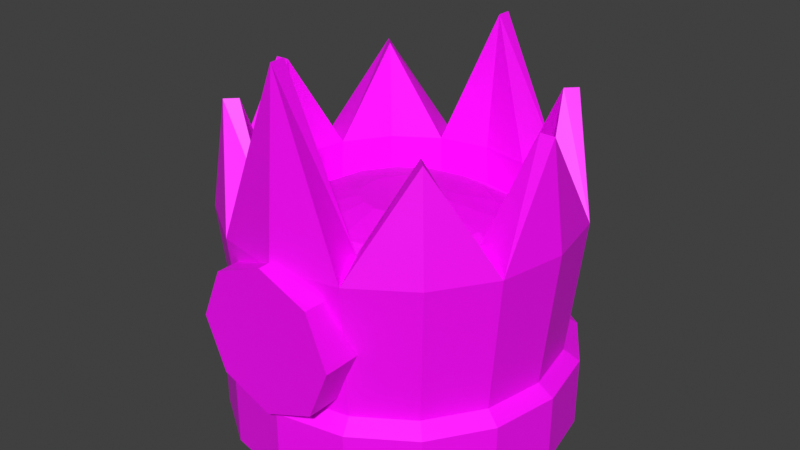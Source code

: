 # Source: crown_of_bitcoin.blend  (saved by Blender 4.0.36; exported with 4.5.12 LTS)
import bpy
from mathutils import Matrix  # noqa: F401  (used for matrix-valued properties, if any)

bpy.ops.wm.read_factory_settings(use_empty=True)
scene = bpy.context.scene
scene.name = 'Scene'

# ---- images (referenced by path relative to the original .blend; pixels are not part of the script)
import os
ASSET_DIR = os.environ.get("B2B_ASSET_DIR", "")  # directory of the original .blend (textures are referenced by path, not embedded)
HERE = os.path.dirname(os.path.abspath(__file__))  # packed textures are extracted next to this script under _unpacked/

def load_image(name, relpath, width, height, colorspace="sRGB"):
    """Load a texture the original file referenced (path relative to the .blend, or extracted next to this script)."""
    p = next((c for c in (os.path.join(HERE, relpath), os.path.join(ASSET_DIR, relpath)) if relpath and os.path.exists(c)), "")
    if p:
        img = bpy.data.images.load(p, check_existing=True)
        img.name = name
    else:  # same state as the original file: an image datablock whose file is absent (Cycles renders it pink)
        img = bpy.data.images.new(name, width, height)
        img.source = "FILE"
        img.filepath = "//" + (relpath or name)
    img.colorspace_settings.name = colorspace
    return img
img_crown_of_bitcoin_png = load_image('crown of bitcoin.png', 'crown of bitcoin.png', 1024, 1024, 'sRGB')

# ---- materials (node trees are filled in below, after node groups)
mat_crown_of_bitcoin_material = bpy.data.materials.new('crown of bitcoin material')
mat_crown_of_bitcoin_material.use_transparent_shadow = False

# ---- material node trees
mat_crown_of_bitcoin_material.use_nodes = True; mat_crown_of_bitcoin_material.node_tree.nodes.clear()
_N = mat_crown_of_bitcoin_material.node_tree.nodes; _L = mat_crown_of_bitcoin_material.node_tree.links
n0 = _N.new('ShaderNodeOutputMaterial'); n0.name = 'Material Output'; n0.location = (300, 300)
n1 = _N.new('ShaderNodeBsdfPrincipled'); n1.name = 'Principled BSDF'; n1.location = (10, 300)
n1.inputs[3].default_value = 1.45
n2 = _N.new('ShaderNodeTexImage'); n2.name = 'Image Texture'; n2.location = (-270, 260)
n2.image = img_crown_of_bitcoin_png
n3 = _N.new('ShaderNodeMapping'); n3.name = 'Mapping'; n3.location = (-450, 260)
n4 = _N.new('ShaderNodeTexCoord'); n4.name = 'Texture Coordinate'; n4.location = (-630, 260)
_L.new(n1.outputs[0], n0.inputs[0])
_L.new(n2.outputs[0], n1.inputs[0])
_L.new(n3.outputs[0], n2.inputs[0])
_L.new(n4.outputs[2], n3.inputs[0])
n0.is_active_output = True

# ---- world
world_world = bpy.data.worlds.new('World'); scene.world = world_world
world_world.use_nodes = True; world_world.node_tree.nodes.clear()
_N = world_world.node_tree.nodes; _L = world_world.node_tree.links
n0 = _N.new('ShaderNodeOutputWorld'); n0.name = 'World Output'; n0.location = (300, 300)
n1 = _N.new('ShaderNodeBackground'); n1.name = 'Background'; n1.location = (10, 300)
n1.inputs[0].default_value = (0.05088, 0.05088, 0.05088, 1.0)
_L.new(n1.outputs[0], n0.inputs[0])
n0.is_active_output = True
world_world.color = (0.05088, 0.05088, 0.05088)
world_world.use_sun_shadow = False
world_world.sun_shadow_jitter_overblur = 0.0

# ---- meshes
me_crown_of_bitcoin = bpy.data.meshes.new('crown of bitcoin')
me_crown_of_bitcoin.from_pydata([(1.41e-08, 0.358, 1.51), (-0.137, 0.3307, 1.51), (-0.2531, 0.2531, 1.51), (-0.3307, 0.137, 1.51), (-0.358, -6.916e-09, 1.51), (-0.3307, -0.137, 1.51), (-0.2531, -0.2531, 1.51), (-0.137, -0.3307, 1.51), (1.41e-08, -0.358, 1.51), (0.137, -0.3307, 1.51), (0.2531, -0.2531, 1.51), (0.3307, -0.137, 1.51), (0.358, -6.916e-09, 1.51), (0.3307, 0.137, 1.51), (0.2531, 0.2531, 1.51), (0.137, 0.3307, 1.51), (1.495e-08, 0.3251, 1.531), (-0.1244, 0.3004, 1.531), (-0.2299, 0.2299, 1.531), (-0.3004, 0.1244, 1.531), (-0.3251, -6.624e-09, 1.531), (-0.3004, -0.1244, 1.531), (-0.2299, -0.2299, 1.531), (-0.1244, -0.3004, 1.531), (1.495e-08, -0.3251, 1.531), (0.1244, -0.3004, 1.531), (0.2299, -0.2299, 1.531), (0.3004, -0.1244, 1.531), (0.3251, -6.624e-09, 1.531), (0.3004, 0.1244, 1.531), (0.2299, 0.2299, 1.531), (0.1244, 0.3004, 1.531), (1.482e-08, 0.3545, 1.809), (-0.1357, 0.3275, 1.809), (-0.2507, 0.2507, 1.809), (-0.3275, 0.1357, 1.809), (-0.3545, -6.885e-09, 1.809), (-0.3275, -0.1357, 1.809), (-0.2507, -0.2507, 1.809), (-0.1357, -0.3275, 1.809), (1.482e-08, -0.3545, 1.809), (0.1357, -0.3275, 1.809), (0.2507, -0.2507, 1.809), (0.3275, -0.1357, 1.809), (0.3545, -6.885e-09, 1.809), (0.3275, 0.1357, 1.809), (0.2507, 0.2507, 1.809), (0.1357, 0.3275, 1.809), (1.495e-08, 0.3251, 2.1), (-0.2299, 0.2299, 2.021), (-0.3251, -6.624e-09, 2.021), (-0.2299, -0.2299, 2.021), (1.495e-08, -0.3251, 2.164), (0.2299, -0.2299, 2.021), (0.3251, -6.624e-09, 2.021), (0.2299, 0.2299, 2.021), (0.0, 0.0, 1.347), (1.644e-08, 0.2695, 1.825), (-0.1031, 0.249, 1.825), (-0.1906, 0.1906, 1.825), (-0.249, 0.1031, 1.825), (-0.2695, -6.102e-09, 1.825), (-0.249, -0.1031, 1.825), (-0.1906, -0.1906, 1.825), (-0.1031, -0.249, 1.825), (1.644e-08, -0.2695, 1.825), (0.1031, -0.249, 1.825), (0.1906, -0.1906, 1.825), (0.249, -0.1031, 1.825), (0.2695, -6.102e-09, 1.825), (0.249, 0.1031, 1.825), (0.1906, 0.1906, 1.825), (0.1031, 0.249, 1.825), (1.539e-08, 0.2952, 2.1), (-0.2087, 0.2087, 2.021), (-0.2952, -6.151e-09, 2.021), (-0.2087, -0.2087, 2.021), (1.539e-08, -0.2952, 2.164), (0.2087, -0.2087, 2.021), (0.2952, -6.151e-09, 2.021), (0.2087, 0.2087, 2.021), (-1.179e-08, -0.3778, 1.819), (-0.1053, -0.3778, 1.775), (-0.1489, -0.3778, 1.67), (-0.1053, -0.3778, 1.565), (-1.179e-08, -0.3778, 1.521), (0.1053, -0.3778, 1.565), (0.1489, -0.3778, 1.67), (0.1053, -0.3778, 1.775), (-0.1053, -0.2979, 1.775), (-1.179e-08, -0.2979, 1.819), (-0.1489, -0.2979, 1.67), (-0.1053, -0.2979, 1.565), (-1.179e-08, -0.2979, 1.521), (0.1053, -0.2979, 1.565), (0.1489, -0.2979, 1.67), (0.1053, -0.2979, 1.775), (-0.2558, 0.1059, 1.741), (-0.2768, -6.116e-09, 1.741), (0.2558, -0.1059, 1.741), (0.2768, -6.116e-09, 1.741), (-0.2558, -0.1059, 1.741), (0.2558, 0.1059, 1.741), (-0.1958, -0.1958, 1.741), (0.1958, 0.1958, 1.741), (-0.1059, -0.2558, 1.741), (0.1059, 0.2558, 1.741), (1.614e-08, -0.2768, 1.741), (1.614e-08, 0.2768, 1.741), (-0.1059, 0.2558, 1.741), (0.1059, -0.2558, 1.741), (-0.1958, 0.1958, 1.741), (0.1958, -0.1958, 1.741), (0.1648, -0.06828, 1.795), (0.1262, -0.1262, 1.795), (-0.1648, 0.06828, 1.795), (-0.1262, 0.1262, 1.795), (0.06828, -0.1648, 1.795), (-0.06828, 0.1648, 1.795), (1.967e-08, -0.1784, 1.795), (1.967e-08, 0.1784, 1.795), (0.06828, 0.1648, 1.795), (-0.06828, -0.1648, 1.795), (0.1262, 0.1262, 1.795), (-0.1262, -0.1262, 1.795), (0.1648, 0.06828, 1.795), (-0.1648, -0.06828, 1.795), (0.1784, -6.365e-09, 1.795), (-0.1784, -6.365e-09, 1.795), (0.07726, -0.032, 1.819), (0.05913, -0.05913, 1.819), (-0.07726, 0.032, 1.819), (-0.05913, 0.05913, 1.819), (0.032, -0.07726, 1.819), (-0.032, 0.07726, 1.819), (2.159e-08, -0.08362, 1.819), (2.159e-08, 0.08362, 1.819), (0.032, 0.07726, 1.819), (-0.032, -0.07726, 1.819), (0.05913, 0.05913, 1.819), (-0.05913, -0.05913, 1.819), (0.07726, 0.032, 1.819), (-0.07726, -0.032, 1.819), (0.08362, -5.385e-09, 1.819), (-0.08362, -5.385e-09, 1.819), (1.41e-08, 0.358, 1.366), (1.462e-08, 0.3424, 1.351), (-0.131, 0.3164, 1.351), (-0.137, 0.3307, 1.366), (-0.2421, 0.2421, 1.351), (-0.2531, 0.2531, 1.366), (-0.3164, 0.131, 1.351), (-0.3307, 0.137, 1.366), (-0.3424, -6.697e-09, 1.351), (-0.358, -6.916e-09, 1.366), (-0.3164, -0.131, 1.351), (-0.3307, -0.137, 1.366), (-0.2421, -0.2421, 1.351), (-0.2531, -0.2531, 1.366), (-0.131, -0.3164, 1.351), (-0.137, -0.3307, 1.366), (1.462e-08, -0.3424, 1.351), (1.41e-08, -0.358, 1.366), (0.131, -0.3164, 1.351), (0.137, -0.3307, 1.366), (0.2421, -0.2421, 1.351), (0.2531, -0.2531, 1.366), (0.3164, -0.131, 1.351), (0.3307, -0.137, 1.366), (0.3424, -6.697e-09, 1.351), (0.358, -6.916e-09, 1.366), (0.3164, 0.131, 1.351), (0.3307, 0.137, 1.366), (0.2421, 0.2421, 1.351), (0.2531, 0.2531, 1.366), (0.131, 0.3164, 1.351), (0.137, 0.3307, 1.366)], [], [(163, 161, 56), (146, 175, 56), (149, 147, 56), (165, 163, 56), (151, 149, 56), (167, 165, 56), (153, 151, 56), (169, 167, 56), (155, 153, 56), (171, 169, 56), (157, 155, 56), (173, 171, 56), (159, 157, 56), (175, 173, 56), (161, 159, 56), (14, 30, 29, 13), (7, 23, 22, 6), (15, 31, 30, 14), (8, 24, 23, 7), (1, 17, 16, 0), (0, 16, 31, 15), (9, 25, 24, 8), (2, 18, 17, 1), (10, 26, 25, 9), (3, 19, 18, 2), (11, 27, 26, 10), (4, 20, 19, 3), (12, 28, 27, 11), (5, 21, 20, 4), (13, 29, 28, 12), (6, 22, 21, 5), (20, 36, 35, 19), (28, 44, 43, 27), (21, 37, 36, 20), (29, 45, 44, 28), (22, 38, 37, 21), (30, 46, 45, 29), (23, 39, 38, 22), (31, 47, 46, 30), (24, 40, 39, 23), (17, 33, 32, 16), (16, 32, 47, 31), (25, 41, 40, 24), (18, 34, 33, 17), (26, 42, 41, 25), (19, 35, 34, 18), (27, 43, 42, 26), (39, 40, 52), (40, 41, 52), (41, 42, 53), (42, 43, 53), (43, 44, 54), (44, 45, 54), (45, 46, 55), (46, 47, 55), (47, 32, 48), (32, 33, 48), (33, 34, 49), (34, 35, 49), (35, 36, 50), (36, 37, 50), (37, 38, 51), (38, 39, 51), (98, 97, 60, 61), (100, 99, 68, 69), (101, 98, 61, 62), (102, 100, 69, 70), (103, 101, 62, 63), (104, 102, 70, 71), (105, 103, 63, 64), (106, 104, 71, 72), (107, 105, 64, 65), (109, 108, 57, 58), (108, 106, 72, 57), (110, 107, 65, 66), (111, 109, 58, 59), (112, 110, 66, 67), (97, 111, 59, 60), (99, 112, 67, 68), (64, 77, 65), (65, 77, 66), (66, 78, 67), (67, 78, 68), (68, 79, 69), (69, 79, 70), (70, 80, 71), (71, 80, 72), (72, 73, 57), (57, 73, 58), (58, 74, 59), (59, 74, 60), (60, 75, 61), (61, 75, 62), (62, 76, 63), (63, 76, 64), (33, 49, 74, 58), (49, 35, 60, 74), (35, 50, 75, 60), (50, 37, 62, 75), (37, 51, 76, 62), (51, 39, 64, 76), (39, 52, 77, 64), (52, 41, 66, 77), (41, 53, 78, 66), (53, 43, 68, 78), (43, 54, 79, 68), (54, 45, 70, 79), (45, 55, 80, 70), (55, 47, 72, 80), (47, 48, 73, 72), (48, 33, 58, 73), (82, 83, 84, 85, 86, 87, 88, 81), (127, 143, 129, 113), (81, 88, 96, 90), (87, 86, 94, 95), (85, 84, 92, 93), (83, 82, 89, 91), (88, 87, 95, 96), (86, 85, 93, 94), (84, 83, 91, 92), (82, 81, 90, 89), (158, 6, 5, 156), (172, 13, 12, 170), (156, 5, 4, 154), (170, 12, 11, 168), (154, 4, 3, 152), (168, 11, 10, 166), (152, 3, 2, 150), (166, 10, 9, 164), (150, 2, 1, 148), (164, 9, 8, 162), (145, 0, 15, 176), (148, 1, 0, 145), (162, 8, 7, 160), (176, 15, 14, 174), (160, 7, 6, 158), (174, 14, 13, 172), (106, 121, 123, 104), (97, 115, 116, 111), (105, 122, 124, 103), (112, 114, 117, 110), (104, 123, 125, 102), (111, 116, 118, 109), (103, 124, 126, 101), (110, 117, 119, 107), (102, 125, 127, 100), (108, 120, 121, 106), (101, 126, 128, 98), (109, 118, 120, 108), (100, 127, 113, 99), (107, 119, 122, 105), (99, 113, 114, 112), (98, 128, 115, 97), (129, 143, 141, 139, 137, 136, 134, 132, 131, 144, 142, 140, 138, 135, 133, 130), (119, 135, 138, 122), (113, 129, 130, 114), (128, 144, 131, 115), (121, 137, 139, 123), (115, 131, 132, 116), (122, 138, 140, 124), (114, 130, 133, 117), (123, 139, 141, 125), (116, 132, 134, 118), (124, 140, 142, 126), (117, 133, 135, 119), (125, 141, 143, 127), (120, 136, 137, 121), (126, 142, 144, 128), (118, 134, 136, 120), (148, 145, 146, 147), (150, 148, 147, 149), (152, 150, 149, 151), (154, 152, 151, 153), (156, 154, 153, 155), (158, 156, 155, 157), (160, 158, 157, 159), (162, 160, 159, 161), (164, 162, 161, 163), (166, 164, 163, 165), (168, 166, 165, 167), (170, 168, 167, 169), (172, 170, 169, 171), (174, 172, 171, 173), (176, 174, 173, 175), (145, 176, 175, 146), (147, 146, 56)])
_uv = me_crown_of_bitcoin.uv_layers.new(name='UVMap')
_uv.uv.foreach_set('vector', [0.816, 0.2149, 0.7851, 0.184, 0.8782, 0.1218, 0.9712, 0.05964, 0.988, 0.09998, 0.8782, 0.1218, 0.9, 0.01205, 0.9404, 0.02876, 0.8782, 0.1218, 0.8564, 0.2316, 0.816, 0.2149, 0.8782, 0.1218, 0.8564, 0.01205, 0.9, 0.01205, 0.8782, 0.1218, 0.9, 0.2316, 0.8564, 0.2316, 0.8782, 0.1218, 0.816, 0.02876, 0.8564, 0.01205, 0.8782, 0.1218, 0.9404, 0.2149, 0.9, 0.2316, 0.8782, 0.1218, 0.7851, 0.05964, 0.816, 0.02876, 0.8782, 0.1218, 0.9712, 0.184, 0.9404, 0.2149, 0.8782, 0.1218, 0.7684, 0.09998, 0.7851, 0.05964, 0.8782, 0.1218, 0.988, 0.1436, 0.9712, 0.184, 0.8782, 0.1218, 0.7684, 0.1436, 0.7684, 0.09998, 0.8782, 0.1218, 0.988, 0.09998, 0.988, 0.1436, 0.8782, 0.1218, 0.7851, 0.184, 0.7684, 0.1436, 0.8782, 0.1218, 0.8541, 0.6711, 0.8663, 0.6707, 0.8682, 0.7113, 0.8564, 0.7125, 0.7233, 0.5275, 0.7115, 0.5278, 0.7095, 0.4863, 0.7223, 0.4857, 0.8533, 0.6287, 0.8659, 0.6286, 0.8663, 0.6707, 0.8541, 0.6711, 0.7237, 0.5694, 0.7112, 0.5692, 0.7115, 0.5278, 0.7233, 0.5275, 0.8543, 0.5406, 0.8676, 0.541, 0.8663, 0.5853, 0.8534, 0.5851, 0.8534, 0.5851, 0.8663, 0.5853, 0.8659, 0.6286, 0.8533, 0.6287, 0.7227, 0.6128, 0.7098, 0.6123, 0.7112, 0.5692, 0.7237, 0.5694, 0.8557, 0.4948, 0.8697, 0.4953, 0.8676, 0.541, 0.8543, 0.5406, 0.7208, 0.6577, 0.7074, 0.6569, 0.7098, 0.6123, 0.7227, 0.6128, 0.8579, 0.4482, 0.8713, 0.4493, 0.8697, 0.4953, 0.8557, 0.4948, 0.7179, 0.7047, 0.7038, 0.7032, 0.7074, 0.6569, 0.7208, 0.6577, 0.8633, 0.3978, 0.8778, 0.4021, 0.8713, 0.4493, 0.8579, 0.4482, 0.7115, 0.7567, 0.6965, 0.7521, 0.7038, 0.7032, 0.7179, 0.7047, 0.7197, 0.4434, 0.7076, 0.4446, 0.7014, 0.4035, 0.7135, 0.3996, 0.8564, 0.7125, 0.8682, 0.7113, 0.8741, 0.7512, 0.8624, 0.755, 0.7223, 0.4857, 0.7095, 0.4863, 0.7076, 0.4446, 0.7197, 0.4434, 0.4807, 0.4492, 0.5709, 0.4401, 0.5759, 0.4846, 0.4843, 0.491, 0.4808, 0.06595, 0.5709, 0.05663, 0.576, 0.101, 0.4845, 0.1077, 0.4759, 0.408, 0.5664, 0.3955, 0.5709, 0.4401, 0.4807, 0.4492, 0.4759, 0.02484, 0.5663, 0.01205, 0.5709, 0.05663, 0.4808, 0.06595, 0.481, 0.3167, 0.5719, 0.3263, 0.5673, 0.3714, 0.4759, 0.3583, 0.4808, 0.7004, 0.5717, 0.7096, 0.5676, 0.7546, 0.4759, 0.7423, 0.4846, 0.275, 0.5768, 0.2813, 0.5719, 0.3263, 0.481, 0.3167, 0.4843, 0.6587, 0.5763, 0.6647, 0.5717, 0.7096, 0.4808, 0.7004, 0.4868, 0.2329, 0.5782, 0.2361, 0.5768, 0.2813, 0.4846, 0.275, 0.487, 0.5747, 0.5792, 0.5746, 0.5776, 0.6196, 0.4863, 0.6167, 0.4863, 0.6167, 0.5776, 0.6196, 0.5763, 0.6647, 0.4843, 0.6587, 0.4875, 0.1912, 0.5795, 0.1908, 0.5782, 0.2361, 0.4868, 0.2329, 0.4863, 0.5326, 0.5773, 0.5297, 0.5792, 0.5746, 0.487, 0.5747, 0.4866, 0.1492, 0.5775, 0.146, 0.5795, 0.1908, 0.4875, 0.1912, 0.4843, 0.491, 0.5759, 0.4846, 0.5773, 0.5297, 0.4863, 0.5326, 0.4845, 0.1077, 0.576, 0.101, 0.5775, 0.146, 0.4866, 0.1492, 0.5768, 0.2813, 0.5782, 0.2361, 0.6941, 0.2396, 0.5782, 0.2361, 0.5795, 0.1908, 0.6941, 0.2396, 0.5795, 0.1908, 0.5775, 0.146, 0.6467, 0.1432, 0.5775, 0.146, 0.576, 0.101, 0.6467, 0.1432, 0.576, 0.101, 0.5709, 0.05663, 0.6394, 0.04918, 0.5709, 0.05663, 0.5663, 0.01205, 0.6394, 0.04918, 0.5676, 0.7546, 0.5717, 0.7096, 0.641, 0.7164, 0.5717, 0.7096, 0.5763, 0.6647, 0.641, 0.7164, 0.5763, 0.6647, 0.5776, 0.6196, 0.6724, 0.6226, 0.5776, 0.6196, 0.5792, 0.5746, 0.6724, 0.6226, 0.5792, 0.5746, 0.5773, 0.5297, 0.6465, 0.5271, 0.5773, 0.5297, 0.5759, 0.4846, 0.6465, 0.5271, 0.5759, 0.4846, 0.5709, 0.4401, 0.6396, 0.4329, 0.5709, 0.4401, 0.5664, 0.3955, 0.6396, 0.4329, 0.5673, 0.3714, 0.5719, 0.3263, 0.6413, 0.3336, 0.5719, 0.3263, 0.5768, 0.2813, 0.6413, 0.3336, 0.1237, 0.8457, 0.1263, 0.8106, 0.09892, 0.8089, 0.09583, 0.8436, 0.2515, 0.5938, 0.2487, 0.6291, 0.2762, 0.631, 0.2795, 0.5961, 0.1208, 0.8812, 0.1237, 0.8457, 0.09583, 0.8436, 0.09321, 0.8784, 0.2547, 0.5583, 0.2515, 0.5938, 0.2795, 0.5961, 0.2824, 0.5612, 0.2458, 0.8034, 0.2471, 0.8377, 0.2738, 0.8364, 0.273, 0.8025, 0.1286, 0.6363, 0.1273, 0.6019, 0.1005, 0.6032, 0.1013, 0.6373, 0.2448, 0.7688, 0.2458, 0.8034, 0.273, 0.8025, 0.2718, 0.7685, 0.1296, 0.6711, 0.1286, 0.6363, 0.1013, 0.6373, 0.1025, 0.6714, 0.2448, 0.7342, 0.2448, 0.7688, 0.2718, 0.7685, 0.2722, 0.7343, 0.1292, 0.7407, 0.1296, 0.7059, 0.1021, 0.7057, 0.1021, 0.74, 0.1296, 0.7059, 0.1296, 0.6711, 0.1025, 0.6714, 0.1021, 0.7057, 0.2453, 0.6993, 0.2448, 0.7342, 0.2722, 0.7343, 0.2726, 0.7002, 0.1279, 0.7755, 0.1292, 0.7407, 0.1021, 0.74, 0.1003, 0.7744, 0.2469, 0.6643, 0.2453, 0.6993, 0.2726, 0.7002, 0.2746, 0.6656, 0.1263, 0.8106, 0.1279, 0.7755, 0.1003, 0.7744, 0.09892, 0.8089, 0.2487, 0.6291, 0.2469, 0.6643, 0.2746, 0.6656, 0.2762, 0.631, 0.2718, 0.7685, 0.3827, 0.7356, 0.2722, 0.7343, 0.2722, 0.7343, 0.3827, 0.7356, 0.2726, 0.7002, 0.2726, 0.7002, 0.3397, 0.669, 0.2746, 0.6656, 0.2746, 0.6656, 0.3397, 0.669, 0.2762, 0.631, 0.2762, 0.631, 0.3452, 0.602, 0.2795, 0.5961, 0.2795, 0.5961, 0.3452, 0.602, 0.2824, 0.5612, 0.1005, 0.6032, 0.03711, 0.6392, 0.1013, 0.6373, 0.1013, 0.6373, 0.03711, 0.6392, 0.1025, 0.6714, 0.1025, 0.6714, 0.01205, 0.7051, 0.1021, 0.7057, 0.1021, 0.7057, 0.01205, 0.7051, 0.1021, 0.74, 0.1021, 0.74, 0.03541, 0.7715, 0.1003, 0.7744, 0.1003, 0.7744, 0.03541, 0.7715, 0.09892, 0.8089, 0.09892, 0.8089, 0.0304, 0.8383, 0.09583, 0.8436, 0.09583, 0.8436, 0.0304, 0.8383, 0.09321, 0.8784, 0.2738, 0.8364, 0.3369, 0.8006, 0.273, 0.8025, 0.273, 0.8025, 0.3369, 0.8006, 0.2718, 0.7685, 0.4518, 0.3025, 0.421, 0.3786, 0.4118, 0.3751, 0.4235, 0.3022, 0.421, 0.3786, 0.3932, 0.4559, 0.3719, 0.4373, 0.4118, 0.3751, 0.3932, 0.4559, 0.3202, 0.4936, 0.3155, 0.485, 0.3719, 0.4373, 0.3202, 0.4936, 0.2488, 0.5342, 0.2448, 0.5062, 0.3155, 0.485, 0.0199, 0.01205, 0.08499, 0.06213, 0.07918, 0.07, 0.01205, 0.03919, 0.08499, 0.06213, 0.152, 0.1096, 0.1284, 0.1251, 0.07918, 0.07, 0.152, 0.1096, 0.1843, 0.2293, 0.1749, 0.232, 0.1284, 0.1251, 0.1843, 0.2293, 0.2207, 0.3478, 0.1924, 0.3473, 0.1749, 0.232, 0.2207, 0.3478, 0.1893, 0.4237, 0.1802, 0.4201, 0.1924, 0.3473, 0.1893, 0.4237, 0.1608, 0.5007, 0.1397, 0.4819, 0.1802, 0.4201, 0.1608, 0.5007, 0.08757, 0.5379, 0.08298, 0.5292, 0.1397, 0.4819, 0.08757, 0.5379, 0.01582, 0.5778, 0.01205, 0.5498, 0.08298, 0.5292, 0.2513, 0.01205, 0.3188, 0.05889, 0.3133, 0.06703, 0.2448, 0.03955, 0.3188, 0.05889, 0.388, 0.103, 0.3652, 0.1197, 0.3133, 0.06703, 0.388, 0.103, 0.418, 0.2034, 0.4087, 0.2063, 0.3652, 0.1197, 0.418, 0.2034, 0.4518, 0.3025, 0.4235, 0.3022, 0.4087, 0.2063, 0.7948, 0.3456, 0.7684, 0.3192, 0.7684, 0.282, 0.7948, 0.2557, 0.832, 0.2557, 0.8583, 0.282, 0.8583, 0.3192, 0.832, 0.3456, 0.5798, 0.9282, 0.5737, 0.8976, 0.5634, 0.8976, 0.5573, 0.9279, 0.7182, 0.161, 0.7182, 0.1238, 0.7443, 0.1238, 0.7443, 0.161, 0.7182, 0.08652, 0.7182, 0.04929, 0.7443, 0.04929, 0.7443, 0.08652, 0.7182, 0.3099, 0.7182, 0.2727, 0.7443, 0.2727, 0.7443, 0.3099, 0.7182, 0.2355, 0.7182, 0.1982, 0.7443, 0.1982, 0.7443, 0.2355, 0.7182, 0.1238, 0.7182, 0.08652, 0.7443, 0.08652, 0.7443, 0.1238, 0.7182, 0.04929, 0.7182, 0.01205, 0.7443, 0.01205, 0.7443, 0.04929, 0.7182, 0.2727, 0.7182, 0.2355, 0.7443, 0.2355, 0.7443, 0.2727, 0.7182, 0.1982, 0.7182, 0.161, 0.7443, 0.161, 0.7443, 0.1982, 0.7659, 0.4852, 0.7223, 0.4857, 0.7197, 0.4434, 0.7641, 0.4422, 0.8128, 0.7142, 0.8564, 0.7125, 0.8624, 0.755, 0.8136, 0.7589, 0.7641, 0.4422, 0.7197, 0.4434, 0.7135, 0.3996, 0.7638, 0.3955, 0.768, 0.7589, 0.7115, 0.7567, 0.7179, 0.7047, 0.767, 0.7083, 0.8081, 0.3955, 0.8633, 0.3978, 0.8579, 0.4482, 0.8091, 0.4453, 0.767, 0.7083, 0.7179, 0.7047, 0.7208, 0.6577, 0.7681, 0.6606, 0.8091, 0.4453, 0.8579, 0.4482, 0.8557, 0.4948, 0.8083, 0.4925, 0.7681, 0.6606, 0.7208, 0.6577, 0.7227, 0.6128, 0.7687, 0.6149, 0.8083, 0.4925, 0.8557, 0.4948, 0.8543, 0.5406, 0.8075, 0.5383, 0.7687, 0.6149, 0.7227, 0.6128, 0.7237, 0.5694, 0.7684, 0.5706, 0.8075, 0.5836, 0.8534, 0.5851, 0.8533, 0.6287, 0.8084, 0.6284, 0.8075, 0.5383, 0.8543, 0.5406, 0.8534, 0.5851, 0.8075, 0.5836, 0.7684, 0.5706, 0.7237, 0.5694, 0.7233, 0.5275, 0.7673, 0.5275, 0.8084, 0.6284, 0.8533, 0.6287, 0.8541, 0.6711, 0.8104, 0.6717, 0.7673, 0.5275, 0.7233, 0.5275, 0.7223, 0.4857, 0.7659, 0.4852, 0.8104, 0.6717, 0.8541, 0.6711, 0.8564, 0.7125, 0.8128, 0.7142, 0.6616, 0.8903, 0.6251, 0.8829, 0.6166, 0.9038, 0.6474, 0.9244, 0.5871, 0.7787, 0.5799, 0.8153, 0.6008, 0.8237, 0.6214, 0.7929, 0.4759, 0.8532, 0.5122, 0.8603, 0.5209, 0.8397, 0.49, 0.819, 0.5156, 0.9501, 0.5366, 0.9194, 0.5207, 0.9035, 0.4897, 0.9238, 0.6474, 0.9244, 0.6166, 0.9038, 0.6005, 0.9195, 0.6212, 0.9505, 0.6214, 0.7929, 0.6008, 0.8237, 0.6165, 0.8397, 0.6475, 0.819, 0.49, 0.819, 0.5209, 0.8397, 0.5367, 0.8237, 0.5161, 0.7929, 0.4897, 0.9238, 0.5207, 0.9035, 0.512, 0.8828, 0.4759, 0.8899, 0.6212, 0.9505, 0.6005, 0.9195, 0.5798, 0.9282, 0.5869, 0.9646, 0.6616, 0.8533, 0.6253, 0.8605, 0.6251, 0.8829, 0.6616, 0.8903, 0.5161, 0.7929, 0.5367, 0.8237, 0.5575, 0.8152, 0.5501, 0.7788, 0.6475, 0.819, 0.6165, 0.8397, 0.6253, 0.8605, 0.6616, 0.8533, 0.5869, 0.9646, 0.5798, 0.9282, 0.5573, 0.9279, 0.5498, 0.9645, 0.4759, 0.8899, 0.512, 0.8828, 0.5122, 0.8603, 0.4759, 0.8532, 0.5498, 0.9645, 0.5573, 0.9279, 0.5366, 0.9194, 0.5156, 0.9501, 0.5501, 0.7788, 0.5575, 0.8152, 0.5799, 0.8153, 0.5871, 0.7787, 0.5634, 0.8976, 0.5737, 0.8976, 0.5833, 0.8937, 0.5906, 0.8864, 0.5946, 0.8769, 0.5947, 0.8666, 0.5908, 0.857, 0.5835, 0.8497, 0.5739, 0.8457, 0.5636, 0.8457, 0.554, 0.8496, 0.5467, 0.8569, 0.5427, 0.8664, 0.5426, 0.8767, 0.5466, 0.8863, 0.5539, 0.8936, 0.512, 0.8828, 0.5426, 0.8767, 0.5427, 0.8664, 0.5122, 0.8603, 0.5573, 0.9279, 0.5634, 0.8976, 0.5539, 0.8936, 0.5366, 0.9194, 0.5575, 0.8152, 0.5636, 0.8457, 0.5739, 0.8457, 0.5799, 0.8153, 0.6251, 0.8829, 0.5946, 0.8769, 0.5906, 0.8864, 0.6166, 0.9038, 0.5799, 0.8153, 0.5739, 0.8457, 0.5835, 0.8497, 0.6008, 0.8237, 0.5122, 0.8603, 0.5427, 0.8664, 0.5467, 0.8569, 0.5209, 0.8397, 0.5366, 0.9194, 0.5539, 0.8936, 0.5466, 0.8863, 0.5207, 0.9035, 0.6166, 0.9038, 0.5906, 0.8864, 0.5833, 0.8937, 0.6005, 0.9195, 0.6008, 0.8237, 0.5835, 0.8497, 0.5908, 0.857, 0.6165, 0.8397, 0.5209, 0.8397, 0.5467, 0.8569, 0.554, 0.8496, 0.5367, 0.8237, 0.5207, 0.9035, 0.5466, 0.8863, 0.5426, 0.8767, 0.512, 0.8828, 0.6005, 0.9195, 0.5833, 0.8937, 0.5737, 0.8976, 0.5798, 0.9282, 0.6253, 0.8605, 0.5947, 0.8666, 0.5946, 0.8769, 0.6251, 0.8829, 0.5367, 0.8237, 0.554, 0.8496, 0.5636, 0.8457, 0.5575, 0.8152, 0.6165, 0.8397, 0.5908, 0.857, 0.5947, 0.8666, 0.6253, 0.8605, 0.8075, 0.5383, 0.8075, 0.5836, 0.8, 0.5837, 0.8004, 0.5382, 0.8083, 0.4925, 0.8075, 0.5383, 0.8004, 0.5382, 0.8008, 0.4924, 0.8091, 0.4453, 0.8083, 0.4925, 0.8008, 0.4924, 0.8014, 0.4453, 0.8081, 0.3955, 0.8091, 0.4453, 0.8014, 0.4453, 0.8, 0.3968, 0.7641, 0.4422, 0.7638, 0.3955, 0.7714, 0.3966, 0.7712, 0.4421, 0.7659, 0.4852, 0.7641, 0.4422, 0.7712, 0.4421, 0.7726, 0.4849, 0.7673, 0.5275, 0.7659, 0.4852, 0.7726, 0.4849, 0.7742, 0.5273, 0.7684, 0.5706, 0.7673, 0.5275, 0.7742, 0.5273, 0.7754, 0.5705, 0.7687, 0.6149, 0.7684, 0.5706, 0.7754, 0.5705, 0.7759, 0.6149, 0.7681, 0.6606, 0.7687, 0.6149, 0.7759, 0.6149, 0.7757, 0.6607, 0.767, 0.7083, 0.7681, 0.6606, 0.7757, 0.6607, 0.7749, 0.7083, 0.768, 0.7589, 0.767, 0.7083, 0.7749, 0.7083, 0.7759, 0.7576, 0.8128, 0.7142, 0.8136, 0.7589, 0.8066, 0.758, 0.806, 0.7145, 0.8104, 0.6717, 0.8128, 0.7142, 0.806, 0.7145, 0.8035, 0.6721, 0.8084, 0.6284, 0.8104, 0.6717, 0.8035, 0.6721, 0.8013, 0.6287, 0.8075, 0.5836, 0.8084, 0.6284, 0.8013, 0.6287, 0.8, 0.5837, 0.9404, 0.02876, 0.9712, 0.05964, 0.8782, 0.1218])
me_crown_of_bitcoin.materials.append(mat_crown_of_bitcoin_material)
me_crown_of_bitcoin.update()

# ---- objects
ob_crown_of_bitcoin = bpy.data.objects.new('crown of bitcoin', me_crown_of_bitcoin)

# ---- transforms, parenting, visibility, modifiers, constraints
ob_crown_of_bitcoin.location = (0.0, 0.0, 0.0)

# ---- collection membership
scene.collection.objects.link(ob_crown_of_bitcoin)

# ---- scene / render settings (as saved in the file)
scene.frame_start = 1; scene.frame_end = 250; scene.frame_set(2)
scene.render.engine = 'BLENDER_EEVEE_NEXT'
scene.render.fps = 30
scene.cycles.sampling_pattern = 'TABULATED_SOBOL'
scene.view_settings.view_transform = 'Standard'
bpy.context.view_layer.update()

# ---- added for rendering (the .blend has no active camera and no usable light): camera, sun
cam_auto = bpy.data.cameras.new('AutoCamera')
cam_auto.lens = 50.0
cam_auto.sensor_width = 36.0
cam_auto.clip_end = 1000.0
ob_auto_camera = bpy.data.objects.new('AutoCamera', cam_auto)
scene.collection.objects.link(ob_auto_camera)
ob_auto_camera.location = (1.21345, -1.46607, 2.72619)
ob_auto_camera.rotation_euler = (1.09748, -7.21219e-08, 0.694738)
scene.camera = ob_auto_camera
light_auto_sun = bpy.data.lights.new('AutoSun', 'SUN')
light_auto_sun.energy = 3.0
light_auto_sun.angle = 0.0523599
ob_auto_sun = bpy.data.objects.new('AutoSun', light_auto_sun)
scene.collection.objects.link(ob_auto_sun)
ob_auto_sun.rotation_euler = (0.872665, 0.174533, 0.523599)
bpy.context.view_layer.update()
